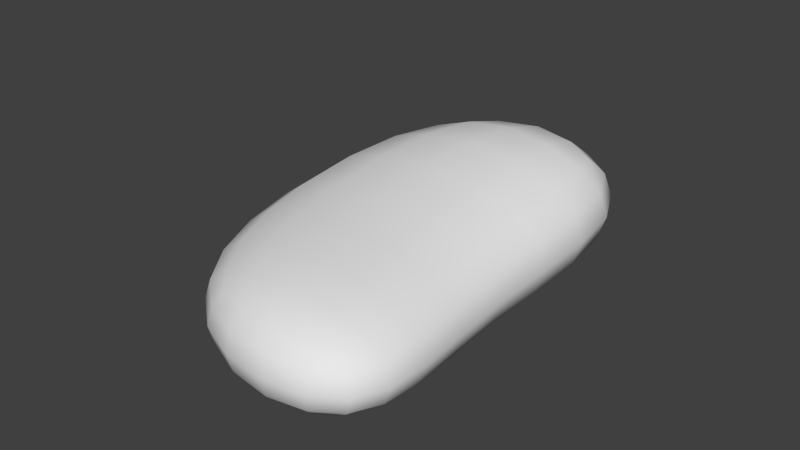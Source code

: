 # Source: stone.blend  (saved by Blender 2.70.0; exported with 4.5.12 LTS)
import bpy
from mathutils import Matrix  # noqa: F401  (used for matrix-valued properties, if any)

bpy.ops.wm.read_factory_settings(use_empty=True)
scene = bpy.context.scene
scene.name = 'Scene'

# ---- collections
col_collection_1 = bpy.data.collections.new('Collection 1'); scene.collection.children.link(col_collection_1)

# ---- world
world_world = bpy.data.worlds.new('World'); scene.world = world_world
world_world.color = (0.05088, 0.05088, 0.05088)
world_world.use_sun_shadow = False
world_world.sun_shadow_jitter_overblur = 0.0
world_world.cycles.sampling_method = 'MANUAL'
world_world.cycles.sample_map_resolution = 256

# ---- meshes
me_cube = bpy.data.meshes.new('Cube')
me_cube.from_pydata([(-1.0, -0.5366, 0.0), (-0.6076, 1.0, 0.0), (1.0, 1.0, 0.0), (0.6954, -0.5366, 0.0), (-1.0, -0.5366, 0.6906), (-0.6076, 1.0, 1.0), (1.0, 1.0, 1.0), (0.6954, -0.5366, 0.6906), (-0.366, -1.732, 0.0), (1.0, -1.732, 0.0), (-0.366, -1.732, 0.6906), (1.0, -1.732, 0.6906)], [], [(4, 5, 1, 0), (5, 6, 2, 1), (6, 7, 3, 2), (0, 3, 9, 8), (0, 1, 2, 3), (7, 6, 5, 4), (11, 10, 8, 9), (7, 4, 10, 11), (3, 7, 11, 9), (4, 0, 8, 10)])
me_cube.polygons.foreach_set('use_smooth', [True] * 10)
_uv = me_cube.uv_layers.new(name='UVMap')
_uv.uv.foreach_set('vector', [0.0, 0.0, 1.0, 0.0, 1.0, 1.0, 0.0, 1.0, 0.0, 0.0, 1.0, 0.0, 1.0, 1.0, 0.0, 1.0, 0.0, 0.0, 1.0, 0.0, 1.0, 1.0, 0.0, 1.0, 0.0, 0.0, 1.0, 0.0, 1.0, 1.0, 0.0, 1.0, 0.0, 0.0, 1.0, 0.0, 1.0, 1.0, 0.0, 1.0, 0.0, 0.0, 1.0, 0.0, 1.0, 1.0, 0.0, 1.0, 0.0, 0.0, 1.0, 0.0, 1.0, 1.0, 0.0, 1.0, 0.0, 0.0, 1.0, 0.0, 1.0, 1.0, 0.0, 1.0, 0.0, 0.0, 1.0, 0.0, 1.0, 1.0, 0.0, 1.0, 0.0, 0.0, 1.0, 0.0, 1.0, 1.0, 0.0, 1.0])
me_cube.use_remesh_preserve_volume = False
me_cube.use_remesh_preserve_attributes = False
me_cube.use_mirror_vertex_groups = False
me_cube.update()

# ---- objects
ob_cube = bpy.data.objects.new('Cube', me_cube)

# ---- transforms, parenting, visibility, modifiers, constraints
ob_cube.location = (0.0, 0.0, 0.0)
ob_cube.lineart.crease_threshold = 0.0
_m = ob_cube.modifiers.new('Subsurf', 'SUBSURF')
_m.uv_smooth = 'PRESERVE_CORNERS'
_m.quality = 2
_m.show_only_control_edges = False

# ---- collection membership
col_collection_1.objects.link(ob_cube)

# ---- scene / render settings (as saved in the file)
scene.frame_start = 1; scene.frame_end = 250; scene.frame_set(1)
scene.render.engine = 'BLENDER_EEVEE_NEXT'
scene.render.resolution_percentage = 50
scene.render.dither_intensity = 0.0
scene.cycles.use_denoising = False
scene.cycles.samples = 10
scene.cycles.sampling_pattern = 'TABULATED_SOBOL'
scene.cycles.light_sampling_threshold = 0.0
scene.cycles.use_adaptive_sampling = False
scene.cycles.use_light_tree = False
scene.cycles.blur_glossy = 0.0
scene.cycles.volume_bounces = 1
scene.cycles.pixel_filter_type = 'GAUSSIAN'
scene.cycles.sample_clamp_indirect = 0.0
scene.view_settings.view_transform = 'Standard'
bpy.context.view_layer.update()

# ---- added for rendering (the .blend has no active camera and no usable light): camera, sun
cam_auto = bpy.data.cameras.new('AutoCamera')
cam_auto.lens = 50.0
cam_auto.sensor_width = 36.0
cam_auto.clip_end = 1000.0
ob_auto_camera = bpy.data.objects.new('AutoCamera', cam_auto)
scene.collection.objects.link(ob_auto_camera)
ob_auto_camera.location = (3.26647, -4.2858, 3.11318)
ob_auto_camera.rotation_euler = (1.09748, -7.21219e-08, 0.694738)
scene.camera = ob_auto_camera
light_auto_sun = bpy.data.lights.new('AutoSun', 'SUN')
light_auto_sun.energy = 3.0
light_auto_sun.angle = 0.0523599
ob_auto_sun = bpy.data.objects.new('AutoSun', light_auto_sun)
scene.collection.objects.link(ob_auto_sun)
ob_auto_sun.rotation_euler = (0.872665, 0.174533, 0.523599)
bpy.context.view_layer.update()
